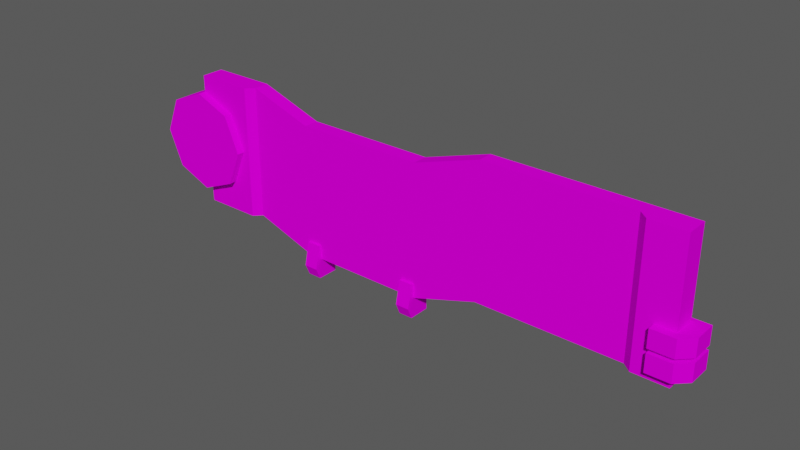 # Source: Bloco_quebrar.blend  (saved by Blender 3.0.42; exported with 4.5.12 LTS)
import bpy
from mathutils import Matrix  # noqa: F401  (used for matrix-valued properties, if any)

bpy.ops.wm.read_factory_settings(use_empty=True)
scene = bpy.context.scene
scene.name = 'Scene'

# ---- collections
col_ambiente = bpy.data.collections.new('Ambiente'); scene.collection.children.link(col_ambiente)

# ---- images (referenced by path relative to the original .blend; pixels are not part of the script)
import os
ASSET_DIR = os.environ.get("B2B_ASSET_DIR", "")  # directory of the original .blend (textures are referenced by path, not embedded)
HERE = os.path.dirname(os.path.abspath(__file__))  # packed textures are extracted next to this script under _unpacked/

def load_image(name, relpath, width, height, colorspace="sRGB"):
    """Load a texture the original file referenced (path relative to the .blend, or extracted next to this script)."""
    p = next((c for c in (os.path.join(HERE, relpath), os.path.join(ASSET_DIR, relpath)) if relpath and os.path.exists(c)), "")
    if p:
        img = bpy.data.images.load(p, check_existing=True)
        img.name = name
    else:  # same state as the original file: an image datablock whose file is absent (Cycles renders it pink)
        img = bpy.data.images.new(name, width, height)
        img.source = "FILE"
        img.filepath = "//" + (relpath or name)
    img.colorspace_settings.name = colorspace
    return img
img_atlas_de_texturas_v3_png = load_image('Atlas de Texturas v3.png', 'Atlas de Texturas v3.png', 1024, 1024, 'sRGB')

# ---- materials (node trees are filled in below, after node groups)
mat_atlas = bpy.data.materials.new('Atlas')
mat_atlas.use_transparent_shadow = False

# ---- material node trees
mat_atlas.use_nodes = True; mat_atlas.node_tree.nodes.clear()
_N = mat_atlas.node_tree.nodes; _L = mat_atlas.node_tree.links
n0 = _N.new('ShaderNodeOutputMaterial'); n0.name = 'Material Output'; n0.location = (300, 300)
n1 = _N.new('ShaderNodeBsdfPrincipled'); n1.name = 'Principled BSDF'; n1.location = (10, 300)
n1.distribution = 'GGX'
n1.subsurface_method = 'RANDOM_WALK_SKIN'
n1.inputs[3].default_value = 1.45
n1.inputs[13].default_value = 0.0
n1.inputs[27].default_value = (0.0, 0.0, 0.0, 1.0)
n1.inputs[28].default_value = 1.0
n2 = _N.new('ShaderNodeTexImage'); n2.name = 'Image Texture'; n2.location = (-258, 295)
n2.image = img_atlas_de_texturas_v3_png
_L.new(n1.outputs[0], n0.inputs[0])
_L.new(n2.outputs[0], n1.inputs[0])
n0.is_active_output = True

# ---- world
world_world = bpy.data.worlds.new('World'); scene.world = world_world
world_world.use_nodes = True; world_world.node_tree.nodes.clear()
_N = world_world.node_tree.nodes; _L = world_world.node_tree.links
n0 = _N.new('ShaderNodeOutputWorld'); n0.name = 'World Output'; n0.location = (300, 300)
n1 = _N.new('ShaderNodeBackground'); n1.name = 'Background'; n1.location = (10, 300)
n1.inputs[0].default_value = (0.05088, 0.05088, 0.05088, 1.0)
n1.inputs[1].default_value = 1.6
_L.new(n1.outputs[0], n0.inputs[0])
n0.is_active_output = True
world_world.color = (0.05088, 0.05088, 0.05088)
world_world.use_sun_shadow = False
world_world.sun_shadow_jitter_overblur = 0.0

# ---- meshes
me_cube_024 = bpy.data.meshes.new('Cube.024')
me_cube_024.from_pydata([(-3.844, -0.223, -1.0), (-3.844, -0.223, 1.0), (-3.844, 0.1129, -1.0), (-3.844, 0.1129, 1.0), (3.844, -0.223, -1.0), (3.844, -0.223, 1.0), (3.844, 0.1129, -1.0), (3.844, 0.1129, 1.0), (1.013, -0.1129, 1.0), (0.0, 0.1129, -1.325), (-1.922, 0.1129, -1.325), (-1.922, 0.1129, 0.6746), (0.0, 0.1129, 0.6746), (1.013, -0.1129, -1.0), (-1.922, -0.1129, -1.325), (0.0, -0.1129, -1.325), (1.013, 0.1129, 1.0), (1.013, 0.1129, -1.0), (0.0, -0.1129, 0.6746), (-1.922, -0.1129, 0.6746), (-2.883, 0.1129, -1.0), (-2.883, -0.1129, 1.0), (-2.883, 0.1129, 1.0), (-2.883, -0.1129, -1.0), (-3.844, 0.1634, 0.7523), (-3.844, -0.3408, 0.7523), (-3.313, 0.1634, 0.532), (-3.313, -0.3408, 0.532), (-3.092, 0.1634, 0.0), (-3.092, -0.3408, -8.969e-08), (-3.313, 0.1634, -0.532), (-3.313, -0.3408, -0.532), (-3.844, 0.1634, -0.7523), (-3.844, -0.3408, -0.7523), (-4.376, 0.1634, -0.532), (-4.376, -0.3408, -0.532), (-4.597, 0.1634, 0.0), (-4.597, -0.3408, 0.0), (-4.376, 0.1634, 0.532), (-4.376, -0.3408, 0.532), (3.556, -0.3408, -0.5808), (3.556, -0.3408, -0.8478), (3.556, 0.1734, -0.8478), (3.556, 0.1734, -0.5808), (4.076, 0.1734, -0.8478), (4.076, 0.1734, -0.5808), (4.076, -0.1696, -0.8478), (3.905, -0.3408, -0.8478), (3.905, -0.3408, -0.5808), (4.076, -0.1696, -0.5808), (-1.709, -0.1523, -1.627), (-1.709, -0.2268, -1.456), (-1.922, -0.2268, -1.456), (-1.922, -0.1523, -1.627), (-1.709, 0.1734, -1.627), (-1.922, 0.1734, -1.627), (-1.709, 0.1734, -1.106), (-1.922, 0.1734, -1.106), (-1.922, -0.1504, -1.106), (-1.709, -0.1504, -1.106), (-2.99, 0.1129, -1.0), (-2.99, -0.223, 1.0), (-2.99, 0.1129, 1.0), (-2.99, -0.223, -1.0), (3.556, -0.3408, -0.2513), (3.556, -0.3408, -0.5182), (3.556, 0.1734, -0.5182), (3.556, 0.1734, -0.2513), (4.076, 0.1734, -0.5182), (4.076, 0.1734, -0.2513), (4.076, -0.1696, -0.5182), (3.905, -0.3408, -0.5182), (3.905, -0.3408, -0.2513), (4.076, -0.1696, -0.2513), (3.815e-06, -0.1523, -1.627), (3.815e-06, -0.2268, -1.456), (-0.2131, -0.2268, -1.456), (-0.2131, -0.1523, -1.627), (3.815e-06, 0.1734, -1.627), (-0.2131, 0.1734, -1.627), (3.815e-06, 0.1734, -1.106), (-0.2131, 0.1734, -1.106), (-0.2131, -0.1504, -1.106), (3.815e-06, -0.1504, -1.106), (3.321, -0.223, 1.0), (3.189, -0.1129, 1.0), (3.189, -0.1129, -1.0), (3.321, -0.223, -1.0), (3.321, 0.1129, 1.0), (3.189, 0.1129, 1.0), (3.321, 0.1129, -1.0), (3.189, 0.1129, -1.0)], [], [(0, 1, 3, 2), (6, 7, 5, 4), (63, 61, 1, 0), (62, 3, 1, 61), (13, 15, 9, 17), (12, 11, 19, 18), (20, 10, 14, 23), (10, 9, 15, 14), (17, 9, 12, 16), (8, 16, 12, 18), (15, 18, 19, 14), (20, 22, 11, 10), (10, 11, 12, 9), (13, 8, 18, 15), (60, 62, 22, 20), (60, 20, 23, 63), (11, 22, 21, 19), (14, 19, 21, 23), (4, 87, 90, 6), (6, 90, 88, 7), (86, 13, 17, 91), (5, 7, 88, 84), (24, 25, 27, 26), (26, 27, 29, 28), (28, 29, 31, 30), (30, 31, 33, 32), (32, 33, 35, 34), (34, 35, 37, 36), (27, 25, 39, 37, 35, 33, 31, 29), (36, 37, 39, 38), (38, 39, 25, 24), (24, 26, 28, 30, 32, 34, 36, 38), (41, 40, 43, 42), (42, 43, 45, 44), (47, 48, 40, 41), (45, 43, 40, 48, 49), (44, 45, 49, 46), (48, 47, 46, 49), (42, 44, 46, 47, 41), (57, 55, 53, 52, 58), (51, 52, 53, 50), (55, 54, 50, 53), (54, 56, 59, 51, 50), (52, 51, 59, 58), (57, 56, 54, 55), (58, 59, 56, 57), (2, 60, 63, 0), (2, 3, 62, 60), (22, 62, 61, 21), (23, 21, 61, 63), (65, 64, 67, 66), (66, 67, 69, 68), (71, 72, 64, 65), (69, 67, 64, 72, 73), (68, 69, 73, 70), (72, 71, 70, 73), (66, 68, 70, 71, 65), (81, 79, 77, 76, 82), (75, 76, 77, 74), (79, 78, 74, 77), (78, 80, 83, 75, 74), (76, 75, 83, 82), (81, 80, 78, 79), (82, 83, 80, 81), (85, 89, 16, 8), (4, 5, 84, 87), (91, 17, 16, 89), (85, 86, 87, 84), (89, 85, 84, 88), (91, 89, 88, 90), (86, 91, 90, 87), (86, 85, 8, 13)])
_uv = me_cube_024.uv_layers.new(name='UVMap')
_uv.uv.foreach_set('vector', [0.1276, 0.3747, 0.262, 0.3747, 0.262, 0.3747, 0.1276, 0.3747, 0.2321, 0.3252, 0.2321, 0.3608, 0.1569, 0.3608, 0.1569, 0.3252, 0.1276, 0.3192, 0.262, 0.3192, 0.262, 0.3747, 0.1276, 0.3747, 0.262, 0.3192, 0.262, 0.3747, 0.262, 0.3747, 0.262, 0.3192, 0.1689, 0.6461, 0.1689, 0.6461, 0.1689, 0.6461, 0.1689, 0.6461, 0.1689, 0.6461, 0.1689, 0.6461, 0.1689, 0.6461, 0.1689, 0.6461, 0.1689, 0.6461, 0.1689, 0.6461, 0.1689, 0.6461, 0.1689, 0.6461, 0.1689, 0.6461, 0.1689, 0.6461, 0.1689, 0.6461, 0.1689, 0.6461, 0.4188, 0.1021, 0.4188, 0.09202, 0.4377, 0.09202, 0.4377, 0.1021, 0.1689, 0.6461, 0.1689, 0.6461, 0.1689, 0.6461, 0.1689, 0.6461, 0.08457, 0.6491, 0.08457, 0.6941, 0.04135, 0.6941, 0.04135, 0.6491, 0.4188, 0.06322, 0.4377, 0.06322, 0.4377, 0.07282, 0.4188, 0.07282, 0.4188, 0.07282, 0.4377, 0.07282, 0.4377, 0.09202, 0.4188, 0.09202, 0.1073, 0.6564, 0.1073, 0.7014, 0.08457, 0.6941, 0.08457, 0.6491, 0.1276, 0.3192, 0.262, 0.3192, 0.262, 0.3122, 0.1276, 0.3122, 0.1276, 0.3192, 0.1276, 0.3122, 0.1276, 0.3122, 0.1276, 0.3192, 0.1689, 0.6461, 0.1689, 0.6461, 0.1689, 0.6461, 0.1689, 0.6461, 0.04135, 0.6491, 0.04135, 0.6941, 0.01973, 0.7014, 0.01973, 0.6564, 0.1277, 0.312, 0.1277, 0.3621, 0.1277, 0.3621, 0.1277, 0.312, 0.1277, 0.312, 0.1277, 0.3621, 0.261, 0.3621, 0.261, 0.312, 0.1689, 0.6461, 0.1689, 0.6461, 0.1689, 0.6461, 0.1689, 0.6461, 0.261, 0.312, 0.261, 0.312, 0.261, 0.3621, 0.261, 0.3621, 0.2051, 0.6995, 0.2051, 0.7017, 0.2257, 0.6934, 0.224, 0.6919, 0.224, 0.6919, 0.2257, 0.6934, 0.2342, 0.6735, 0.2319, 0.6735, 0.2319, 0.6735, 0.2342, 0.6735, 0.2257, 0.6535, 0.224, 0.6551, 0.224, 0.6551, 0.2257, 0.6535, 0.2051, 0.6453, 0.2051, 0.6475, 0.2051, 0.6475, 0.2051, 0.6453, 0.1845, 0.6535, 0.1861, 0.6551, 0.1861, 0.6551, 0.1845, 0.6535, 0.1759, 0.6735, 0.1782, 0.6735, 0.2266, 0.6943, 0.2051, 0.703, 0.1835, 0.6943, 0.1746, 0.6735, 0.1835, 0.6526, 0.2051, 0.644, 0.2266, 0.6526, 0.2355, 0.6735, 0.1782, 0.6735, 0.1759, 0.6735, 0.1845, 0.6934, 0.1861, 0.6919, 0.1861, 0.6919, 0.1845, 0.6934, 0.2051, 0.7017, 0.2051, 0.6995, 0.3004, 0.3726, 0.3262, 0.3623, 0.3369, 0.3373, 0.3262, 0.3123, 0.3004, 0.3019, 0.2746, 0.3123, 0.2639, 0.3373, 0.2746, 0.3623, 0.2635, 0.2882, 0.2879, 0.2882, 0.2879, 0.2882, 0.2635, 0.2882, 0.2635, 0.2882, 0.2879, 0.2882, 0.2879, 0.2562, 0.2635, 0.2562, 0.2635, 0.2667, 0.2879, 0.2667, 0.2879, 0.2882, 0.2635, 0.2882, 0.2656, 0.2562, 0.2656, 0.2882, 0.2879, 0.2882, 0.2879, 0.2667, 0.2879, 0.2562, 0.2635, 0.2957, 0.2879, 0.2957, 0.2879, 0.2562, 0.2635, 0.2562, 0.2879, 0.2667, 0.2635, 0.2667, 0.2635, 0.2562, 0.2879, 0.2562, 0.2882, 0.2882, 0.2882, 0.2562, 0.2635, 0.2562, 0.2635, 0.2667, 0.2635, 0.2882, 0.2882, 0.2882, 0.2882, 0.2562, 0.2635, 0.2562, 0.2635, 0.2667, 0.2635, 0.2882, 0.2879, 0.2667, 0.2635, 0.2667, 0.2635, 0.2562, 0.2879, 0.2562, 0.2635, 0.2957, 0.2879, 0.2957, 0.2879, 0.2562, 0.2635, 0.2562, 0.2656, 0.2562, 0.2656, 0.2882, 0.2879, 0.2882, 0.2879, 0.2667, 0.2879, 0.2562, 0.2635, 0.2667, 0.2879, 0.2667, 0.2879, 0.2882, 0.2635, 0.2882, 0.2635, 0.2882, 0.2879, 0.2882, 0.2879, 0.2562, 0.2635, 0.2562, 0.2635, 0.2882, 0.2879, 0.2882, 0.2879, 0.2882, 0.2635, 0.2882, 0.1276, 0.3747, 0.1276, 0.3192, 0.1276, 0.3192, 0.1276, 0.3747, 0.1276, 0.3747, 0.262, 0.3747, 0.262, 0.3192, 0.1276, 0.3192, 0.262, 0.3122, 0.262, 0.3192, 0.262, 0.3192, 0.262, 0.3122, 0.1276, 0.3122, 0.262, 0.3122, 0.262, 0.3192, 0.1276, 0.3192, 0.2635, 0.2882, 0.2879, 0.2882, 0.2879, 0.2882, 0.2635, 0.2882, 0.2635, 0.2882, 0.2879, 0.2882, 0.2879, 0.2562, 0.2635, 0.2562, 0.2635, 0.2667, 0.2879, 0.2667, 0.2879, 0.2882, 0.2635, 0.2882, 0.2656, 0.2562, 0.2656, 0.2882, 0.2879, 0.2882, 0.2879, 0.2667, 0.2879, 0.2562, 0.2635, 0.2957, 0.2879, 0.2957, 0.2879, 0.2562, 0.2635, 0.2562, 0.2879, 0.2667, 0.2635, 0.2667, 0.2635, 0.2562, 0.2879, 0.2562, 0.2882, 0.2882, 0.2882, 0.2562, 0.2635, 0.2562, 0.2635, 0.2667, 0.2635, 0.2882, 0.2882, 0.2882, 0.2882, 0.2562, 0.2635, 0.2562, 0.2635, 0.2667, 0.2635, 0.2882, 0.2879, 0.2667, 0.2635, 0.2667, 0.2635, 0.2562, 0.2879, 0.2562, 0.2635, 0.2957, 0.2879, 0.2957, 0.2879, 0.2562, 0.2635, 0.2562, 0.2656, 0.2562, 0.2656, 0.2882, 0.2879, 0.2882, 0.2879, 0.2667, 0.2879, 0.2562, 0.2635, 0.2667, 0.2879, 0.2667, 0.2879, 0.2882, 0.2635, 0.2882, 0.2635, 0.2882, 0.2879, 0.2882, 0.2879, 0.2562, 0.2635, 0.2562, 0.2635, 0.2882, 0.2879, 0.2882, 0.2879, 0.2882, 0.2635, 0.2882, 0.1689, 0.6461, 0.1689, 0.6461, 0.1689, 0.6461, 0.1689, 0.6461, 0.1277, 0.312, 0.261, 0.312, 0.261, 0.3621, 0.1277, 0.3621, 0.4188, 0.1239, 0.4188, 0.1021, 0.4377, 0.1021, 0.4377, 0.1239, 0.261, 0.3749, 0.1277, 0.3749, 0.1277, 0.3621, 0.261, 0.3621, 0.261, 0.3749, 0.261, 0.3749, 0.261, 0.3621, 0.261, 0.3621, 0.1277, 0.3749, 0.261, 0.3749, 0.261, 0.3621, 0.1277, 0.3621, 0.1277, 0.3749, 0.1277, 0.3749, 0.1277, 0.3621, 0.1277, 0.3621, 0.1563, 0.6564, 0.1563, 0.7014, 0.1073, 0.7014, 0.1073, 0.6564])
me_cube_024.materials.append(mat_atlas)
me_cube_024.use_remesh_fix_poles = True
me_cube_024.use_remesh_preserve_attributes = False
me_cube_024.use_mirror_vertex_groups = False
me_cube_024.update()

# ---- objects
ob_cube_066 = bpy.data.objects.new('Cube.066', me_cube_024)

# ---- transforms, parenting, visibility, modifiers, constraints
ob_cube_066.location = (0.0, 0.0, 0.0)
ob_cube_066.scale = (0.1231, 0.1231, 0.1231)
ob_cube_066.lineart.crease_threshold = 0.0

# ---- collection membership
col_ambiente.objects.link(ob_cube_066)

# ---- scene / render settings (as saved in the file)
scene.frame_start = 1; scene.frame_end = 250; scene.frame_set(89)
scene.render.engine = 'BLENDER_EEVEE_NEXT'
scene.cycles.use_denoising = False
scene.cycles.samples = 128
scene.cycles.sampling_pattern = 'TABULATED_SOBOL'
scene.cycles.use_adaptive_sampling = False
scene.cycles.use_light_tree = False
scene.view_settings.view_transform = 'Filmic'
bpy.context.view_layer.update()

# ---- added for rendering (the .blend has no active camera and no usable light): camera, sun
cam_auto = bpy.data.cameras.new('AutoCamera')
cam_auto.lens = 50.0
cam_auto.sensor_width = 36.0
cam_auto.clip_end = 1000.0
ob_auto_camera = bpy.data.objects.new('AutoCamera', cam_auto)
scene.collection.objects.link(ob_auto_camera)
ob_auto_camera.location = (1.00195, -1.25109, 0.78858)
ob_auto_camera.rotation_euler = (1.09748, -7.21219e-08, 0.694738)
scene.camera = ob_auto_camera
light_auto_sun = bpy.data.lights.new('AutoSun', 'SUN')
light_auto_sun.energy = 3.0
light_auto_sun.angle = 0.0523599
ob_auto_sun = bpy.data.objects.new('AutoSun', light_auto_sun)
scene.collection.objects.link(ob_auto_sun)
ob_auto_sun.rotation_euler = (0.872665, 0.174533, 0.523599)
bpy.context.view_layer.update()
